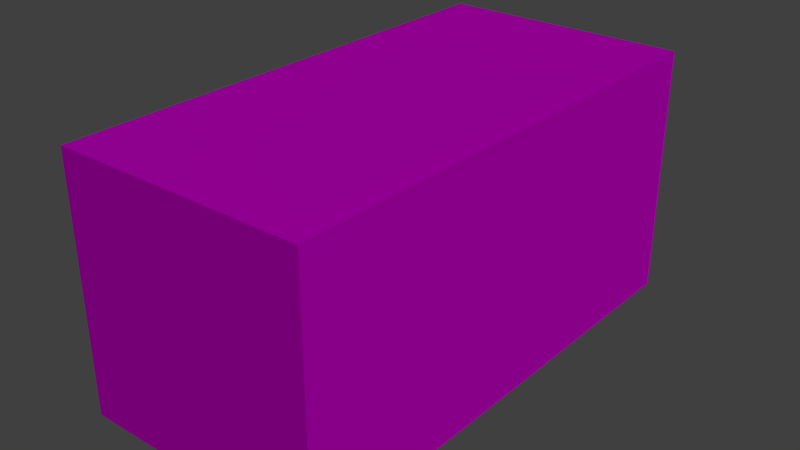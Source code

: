 # Source: beam_1x2.blend  (saved by Blender 2.78.0; exported with 4.5.12 LTS)
import bpy
from mathutils import Matrix  # noqa: F401  (used for matrix-valued properties, if any)

bpy.ops.wm.read_factory_settings(use_empty=True)
scene = bpy.context.scene
scene.name = 'Scene'

# ---- collections
col_collection_1 = bpy.data.collections.new('Collection 1'); scene.collection.children.link(col_collection_1)

# ---- images (referenced by path relative to the original .blend; pixels are not part of the script)
import os
ASSET_DIR = os.environ.get("B2B_ASSET_DIR", "")  # directory of the original .blend (textures are referenced by path, not embedded)
HERE = os.path.dirname(os.path.abspath(__file__))  # packed textures are extracted next to this script under _unpacked/

def load_image(name, relpath, width, height, colorspace="sRGB"):
    """Load a texture the original file referenced (path relative to the .blend, or extracted next to this script)."""
    p = next((c for c in (os.path.join(HERE, relpath), os.path.join(ASSET_DIR, relpath)) if relpath and os.path.exists(c)), "")
    if p:
        img = bpy.data.images.load(p, check_existing=True)
        img.name = name
    else:  # same state as the original file: an image datablock whose file is absent (Cycles renders it pink)
        img = bpy.data.images.new(name, width, height)
        img.source = "FILE"
        img.filepath = "//" + (relpath or name)
    img.colorspace_settings.name = colorspace
    return img
img_metal_seamless_texture__rust__by_jojo_ojoj_d7mm8wz_jpg = load_image('metal_seamless_texture__rust__by_jojo_ojoj-d7mm8wz.jpg', 'metal_seamless_texture__rust__by_jojo_ojoj-d7mm8wz.jpg', 1024, 1024, 'sRGB')

# ---- materials (node trees are filled in below, after node groups)
mat_material = bpy.data.materials.new('Material')
mat_material.alpha_threshold = 0.0
mat_material.roughness = 0.5
mat_material.line_color = (0.0, 0.0, 0.0, 1.0)

# ---- material node trees
mat_material.use_nodes = True; mat_material.node_tree.nodes.clear()
_N = mat_material.node_tree.nodes; _L = mat_material.node_tree.links
n0 = _N.new('ShaderNodeTexImage'); n0.name = 'Изображение-текстура'; n0.location = (-193, 124)
n0.width = 140
n0.image = img_metal_seamless_texture__rust__by_jojo_ojoj_d7mm8wz_jpg
n0.extension = 'EXTEND'
n1 = _N.new('ShaderNodeOutputMaterial'); n1.name = 'Вывод материала'; n1.location = (368, 263)
n2 = _N.new('ShaderNodeBsdfDiffuse'); n2.name = 'Диффузный BSDF'; n2.location = (71, 192)
_L.new(n0.outputs[0], n2.inputs[0])
_L.new(n2.outputs[0], n1.inputs[0])
n1.is_active_output = True

# ---- world
world_world = bpy.data.worlds.new('World'); scene.world = world_world
world_world.color = (0.05088, 0.05088, 0.05088)
world_world.use_sun_shadow = False
world_world.sun_shadow_jitter_overblur = 0.0
world_world.cycles.sampling_method = 'MANUAL'

# ---- lights
light_x = bpy.data.lights.new('Солнце', 'SUN')
light_x.transmission_factor = 0.0
light_x.angle = 0.1993
light_x.energy = 1.0
light_x.shadow_buffer_clip_start = 0.5
light_x.shadow_soft_size = 0.1
light_x.shadow_cascade_max_distance = 1000.0

# ---- meshes
me_cube = bpy.data.meshes.new('Cube')
me_cube.from_pydata([(0.5, 1.0, 0.5), (-0.5, 1.0, 0.5), (0.5, 1.0, -0.5), (-0.5, 1.0, -0.5), (0.5, -1.0, 0.5), (-0.5, -1.0, 0.5), (0.5, -1.0, -0.5), (-0.5, -1.0, -0.5)], [], [(0, 2, 3, 1), (4, 5, 7, 6), (3, 2, 6, 7), (0, 1, 5, 4), (1, 3, 7, 5), (2, 0, 4, 6)])
_uv = me_cube.uv_layers.new(name='UVКарта')
_uv.uv.foreach_set('vector', [0.0, 0.0, 0.0, -1.0, -1.0, -1.0, -1.0, 0.0, 0.0, 0.0, -1.0, 0.0, -1.0, -1.0, 0.0, -1.0, 0.0, 0.5, 1.0, 0.5, 1.0, -1.5, 0.0, -1.5, 0.0, 0.5, -1.0, 0.5, -1.0, -1.5, 0.0, -1.5, 0.5, 0.0, 0.5, -1.0, -1.5, -1.0, -1.5, 0.0, 0.5, 0.0, 0.5, 1.0, -1.5, 1.0, -1.5, 0.0])
me_cube.materials.append(mat_material)
me_cube.use_remesh_preserve_volume = False
me_cube.use_remesh_preserve_attributes = False
me_cube.use_mirror_vertex_groups = False
me_cube.update()

# ---- objects
ob_x = bpy.data.objects.new('Солнце', light_x)
ob_beam_1x2 = bpy.data.objects.new('beam 1x2', me_cube)

# ---- transforms, parenting, visibility, modifiers, constraints
ob_x.location = (13.66, -8.082, 14.98)
ob_x.rotation_euler = (-0.8127, 3.112, -5.27)
ob_x.scale = (-1.0, -1.0, -1.0)
ob_x.lineart.crease_threshold = 0.0
ob_beam_1x2.location = (0.0, 0.0, 0.0)
ob_beam_1x2.lock_rotations_4d = False
ob_beam_1x2.empty_display_type = 'ARROWS'
ob_beam_1x2.lineart.crease_threshold = 0.0

# ---- collection membership
col_collection_1.objects.link(ob_x)
col_collection_1.objects.link(ob_beam_1x2)

# ---- scene / render settings (as saved in the file)
scene.frame_start = 1; scene.frame_end = 250; scene.frame_set(330)
scene.render.engine = 'CYCLES'
scene.render.resolution_percentage = 50
scene.render.dither_intensity = 0.0
scene.cycles.use_denoising = False
scene.cycles.samples = 128
scene.cycles.sampling_pattern = 'TABULATED_SOBOL'
scene.cycles.light_sampling_threshold = 0.0
scene.cycles.use_adaptive_sampling = False
scene.cycles.use_light_tree = False
scene.cycles.blur_glossy = 0.0
scene.cycles.sample_clamp_indirect = 0.0
scene.view_settings.view_transform = 'Standard'
bpy.context.view_layer.update()

# ---- added for rendering (the .blend has no active camera): camera
cam_auto = bpy.data.cameras.new('AutoCamera')
cam_auto.lens = 50.0
cam_auto.sensor_width = 36.0
cam_auto.clip_end = 1000.0
ob_auto_camera = bpy.data.objects.new('AutoCamera', cam_auto)
scene.collection.objects.link(ob_auto_camera)
ob_auto_camera.location = (2.26633, -2.71959, 1.81306)
ob_auto_camera.rotation_euler = (1.09748, -7.21219e-08, 0.694738)
scene.camera = ob_auto_camera
bpy.context.view_layer.update()
